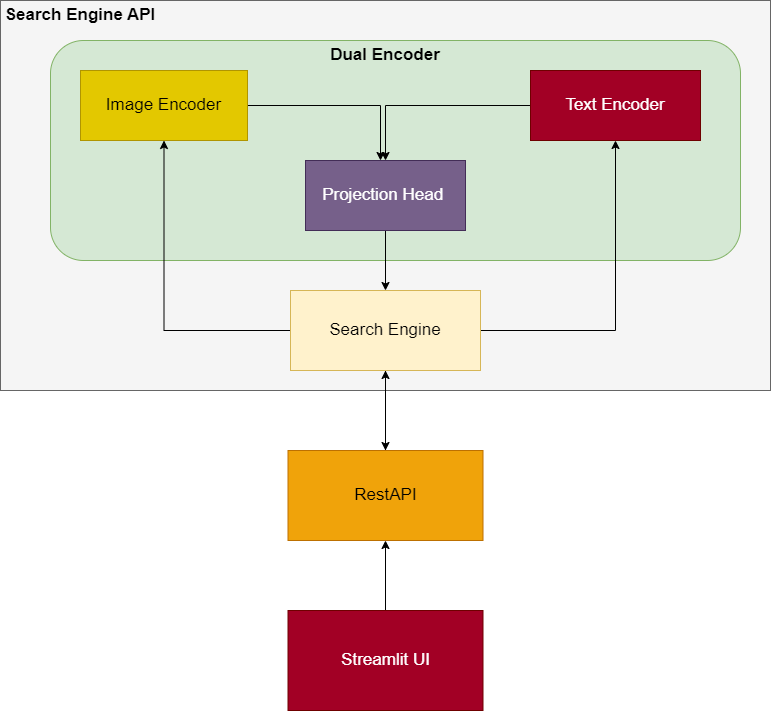

The diagram above was exported from draw.io. Its source (the exported page's mxGraphModel, read from the mxfile embedded in the PNG):
<mxGraphModel dx="778" dy="502" grid="1" gridSize="10" guides="1" tooltips="1" connect="1" arrows="1" fold="1" page="1" pageScale="1" pageWidth="827" pageHeight="1169" math="0" shadow="0">
  <root>
    <mxCell id="0" />
    <mxCell id="1" parent="0" />
    <mxCell id="f-0z7ShAA-5EYgqAXA2M-1" value="" style="rounded=0;whiteSpace=wrap;html=1;fillColor=#f5f5f5;strokeColor=#666666;fontColor=#333333;" parent="1" vertex="1">
      <mxGeometry x="30" y="30" width="770" height="390" as="geometry" />
    </mxCell>
    <mxCell id="f-0z7ShAA-5EYgqAXA2M-2" value="Search Engine API" style="text;html=1;strokeColor=none;fillColor=none;align=center;verticalAlign=middle;whiteSpace=wrap;rounded=0;fontSize=17;fontStyle=1" parent="1" vertex="1">
      <mxGeometry x="30" y="30" width="160" height="30" as="geometry" />
    </mxCell>
    <mxCell id="f-0z7ShAA-5EYgqAXA2M-14" value="" style="rounded=1;whiteSpace=wrap;html=1;fontSize=17;fillColor=#d5e8d4;strokeColor=#82b366;" parent="1" vertex="1">
      <mxGeometry x="80" y="70" width="690" height="220" as="geometry" />
    </mxCell>
    <mxCell id="f-0z7ShAA-5EYgqAXA2M-8" style="edgeStyle=orthogonalEdgeStyle;rounded=0;orthogonalLoop=1;jettySize=auto;html=1;exitX=0;exitY=0.5;exitDx=0;exitDy=0;entryX=0.5;entryY=1;entryDx=0;entryDy=0;fontSize=17;" parent="1" source="f-0z7ShAA-5EYgqAXA2M-5" target="f-0z7ShAA-5EYgqAXA2M-6" edge="1">
      <mxGeometry relative="1" as="geometry" />
    </mxCell>
    <mxCell id="f-0z7ShAA-5EYgqAXA2M-9" style="edgeStyle=orthogonalEdgeStyle;rounded=0;orthogonalLoop=1;jettySize=auto;html=1;entryX=0.5;entryY=1;entryDx=0;entryDy=0;fontSize=17;" parent="1" source="f-0z7ShAA-5EYgqAXA2M-5" target="f-0z7ShAA-5EYgqAXA2M-7" edge="1">
      <mxGeometry relative="1" as="geometry" />
    </mxCell>
    <mxCell id="CcQ-d-htoobLS5dd6lqc-1" style="edgeStyle=orthogonalEdgeStyle;rounded=0;orthogonalLoop=1;jettySize=auto;html=1;entryX=0.5;entryY=0;entryDx=0;entryDy=0;" edge="1" parent="1" source="f-0z7ShAA-5EYgqAXA2M-5" target="f-0z7ShAA-5EYgqAXA2M-17">
      <mxGeometry relative="1" as="geometry" />
    </mxCell>
    <mxCell id="f-0z7ShAA-5EYgqAXA2M-5" value="Search Engine" style="rounded=0;whiteSpace=wrap;html=1;fontSize=17;fillColor=#fff2cc;strokeColor=#d6b656;" parent="1" vertex="1">
      <mxGeometry x="320" y="320" width="190" height="80" as="geometry" />
    </mxCell>
    <mxCell id="f-0z7ShAA-5EYgqAXA2M-12" style="edgeStyle=orthogonalEdgeStyle;rounded=0;orthogonalLoop=1;jettySize=auto;html=1;exitX=1;exitY=0.5;exitDx=0;exitDy=0;fontSize=17;" parent="1" source="f-0z7ShAA-5EYgqAXA2M-6" edge="1">
      <mxGeometry relative="1" as="geometry">
        <mxPoint x="410" y="190" as="targetPoint" />
      </mxGeometry>
    </mxCell>
    <mxCell id="f-0z7ShAA-5EYgqAXA2M-6" value="Image Encoder" style="rounded=0;whiteSpace=wrap;html=1;fontSize=17;fillColor=#e3c800;strokeColor=#B09500;fontColor=#000000;" parent="1" vertex="1">
      <mxGeometry x="110" y="100" width="167" height="70" as="geometry" />
    </mxCell>
    <mxCell id="f-0z7ShAA-5EYgqAXA2M-11" style="edgeStyle=orthogonalEdgeStyle;rounded=0;orthogonalLoop=1;jettySize=auto;html=1;fontSize=17;" parent="1" source="f-0z7ShAA-5EYgqAXA2M-7" target="f-0z7ShAA-5EYgqAXA2M-10" edge="1">
      <mxGeometry relative="1" as="geometry" />
    </mxCell>
    <mxCell id="f-0z7ShAA-5EYgqAXA2M-7" value="Text Encoder" style="rounded=0;whiteSpace=wrap;html=1;fontSize=17;fillColor=#a20025;strokeColor=#6F0000;fontColor=#ffffff;" parent="1" vertex="1">
      <mxGeometry x="560" y="100" width="170" height="70" as="geometry" />
    </mxCell>
    <mxCell id="f-0z7ShAA-5EYgqAXA2M-13" style="edgeStyle=orthogonalEdgeStyle;rounded=0;orthogonalLoop=1;jettySize=auto;html=1;fontSize=17;" parent="1" source="f-0z7ShAA-5EYgqAXA2M-10" target="f-0z7ShAA-5EYgqAXA2M-5" edge="1">
      <mxGeometry relative="1" as="geometry" />
    </mxCell>
    <mxCell id="f-0z7ShAA-5EYgqAXA2M-10" value="Projection Head&amp;nbsp;" style="rounded=0;whiteSpace=wrap;html=1;fontSize=17;fillColor=#76608a;strokeColor=#432D57;fontColor=#ffffff;" parent="1" vertex="1">
      <mxGeometry x="335" y="190" width="160" height="70" as="geometry" />
    </mxCell>
    <mxCell id="f-0z7ShAA-5EYgqAXA2M-15" value="Dual Encoder" style="text;html=1;strokeColor=none;fillColor=none;align=center;verticalAlign=middle;whiteSpace=wrap;rounded=0;fontSize=17;fontStyle=1" parent="1" vertex="1">
      <mxGeometry x="320" y="70" width="190" height="30" as="geometry" />
    </mxCell>
    <mxCell id="f-0z7ShAA-5EYgqAXA2M-18" value="" style="edgeStyle=orthogonalEdgeStyle;rounded=0;orthogonalLoop=1;jettySize=auto;html=1;fontSize=17;" parent="1" source="f-0z7ShAA-5EYgqAXA2M-16" target="f-0z7ShAA-5EYgqAXA2M-17" edge="1">
      <mxGeometry relative="1" as="geometry" />
    </mxCell>
    <mxCell id="f-0z7ShAA-5EYgqAXA2M-16" value="Streamlit UI" style="rounded=0;whiteSpace=wrap;html=1;fontSize=17;fillColor=#a20025;fontColor=#ffffff;strokeColor=#6F0000;" parent="1" vertex="1">
      <mxGeometry x="317.5" y="640" width="195" height="100" as="geometry" />
    </mxCell>
    <mxCell id="f-0z7ShAA-5EYgqAXA2M-19" style="edgeStyle=orthogonalEdgeStyle;rounded=0;orthogonalLoop=1;jettySize=auto;html=1;entryX=0.5;entryY=1;entryDx=0;entryDy=0;fontSize=17;" parent="1" source="f-0z7ShAA-5EYgqAXA2M-17" target="f-0z7ShAA-5EYgqAXA2M-5" edge="1">
      <mxGeometry relative="1" as="geometry" />
    </mxCell>
    <mxCell id="f-0z7ShAA-5EYgqAXA2M-17" value="RestAPI" style="whiteSpace=wrap;html=1;fontSize=17;rounded=0;fillColor=#f0a30a;fontColor=#000000;strokeColor=#BD7000;" parent="1" vertex="1">
      <mxGeometry x="317.5" y="480" width="195" height="90" as="geometry" />
    </mxCell>
  </root>
</mxGraphModel>